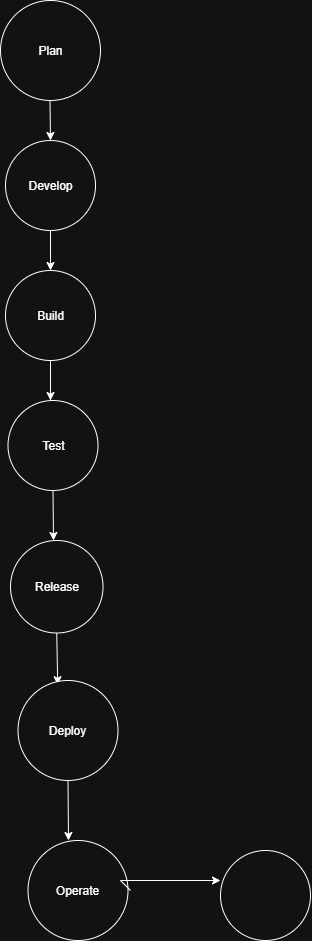

The diagram above was exported from draw.io. Its source (the exported page's mxGraphModel, read from the mxfile embedded in the PNG):
<mxGraphModel dx="1097" dy="592" grid="1" gridSize="10" guides="1" tooltips="1" connect="1" arrows="1" fold="1" page="1" pageScale="1" pageWidth="850" pageHeight="1100" math="0" shadow="0">
  <root>
    <mxCell id="0" />
    <mxCell id="1" parent="0" />
    <mxCell id="6dE4UNlv2IZHu3EcRe7r-1" value="Plan" style="ellipse;whiteSpace=wrap;html=1;aspect=fixed;" vertex="1" parent="1">
      <mxGeometry x="340" y="40" width="100" height="100" as="geometry" />
    </mxCell>
    <mxCell id="6dE4UNlv2IZHu3EcRe7r-2" value="" style="endArrow=classic;html=1;rounded=0;strokeColor=default;" edge="1" parent="1">
      <mxGeometry relative="1" as="geometry">
        <mxPoint x="389.5" y="140" as="sourcePoint" />
        <mxPoint x="390" y="180" as="targetPoint" />
        <Array as="points" />
      </mxGeometry>
    </mxCell>
    <mxCell id="6dE4UNlv2IZHu3EcRe7r-4" value="Develop" style="ellipse;whiteSpace=wrap;html=1;aspect=fixed;strokeColor=default;" vertex="1" parent="1">
      <mxGeometry x="345" y="180" width="90" height="90" as="geometry" />
    </mxCell>
    <mxCell id="6dE4UNlv2IZHu3EcRe7r-5" value="" style="endArrow=classic;html=1;rounded=0;exitX=0.5;exitY=1;exitDx=0;exitDy=0;" edge="1" parent="1" source="6dE4UNlv2IZHu3EcRe7r-4">
      <mxGeometry relative="1" as="geometry">
        <mxPoint x="350" y="230" as="sourcePoint" />
        <mxPoint x="390" y="310" as="targetPoint" />
      </mxGeometry>
    </mxCell>
    <mxCell id="6dE4UNlv2IZHu3EcRe7r-8" value="Build" style="ellipse;whiteSpace=wrap;html=1;aspect=fixed;" vertex="1" parent="1">
      <mxGeometry x="345" y="310" width="90" height="90" as="geometry" />
    </mxCell>
    <mxCell id="6dE4UNlv2IZHu3EcRe7r-9" value="" style="endArrow=classic;html=1;rounded=0;" edge="1" parent="1">
      <mxGeometry relative="1" as="geometry">
        <mxPoint x="390" y="460" as="sourcePoint" />
        <mxPoint x="390" y="440" as="targetPoint" />
        <Array as="points">
          <mxPoint x="390" y="400" />
        </Array>
      </mxGeometry>
    </mxCell>
    <mxCell id="6dE4UNlv2IZHu3EcRe7r-11" value="Test" style="ellipse;whiteSpace=wrap;html=1;aspect=fixed;" vertex="1" parent="1">
      <mxGeometry x="347.5" y="440" width="90" height="90" as="geometry" />
    </mxCell>
    <mxCell id="6dE4UNlv2IZHu3EcRe7r-13" value="" style="endArrow=classic;html=1;rounded=0;exitX=0.5;exitY=1;exitDx=0;exitDy=0;" edge="1" parent="1" source="6dE4UNlv2IZHu3EcRe7r-11">
      <mxGeometry relative="1" as="geometry">
        <mxPoint x="370" y="430" as="sourcePoint" />
        <mxPoint x="393" y="580" as="targetPoint" />
      </mxGeometry>
    </mxCell>
    <mxCell id="6dE4UNlv2IZHu3EcRe7r-15" value="Release" style="ellipse;whiteSpace=wrap;html=1;aspect=fixed;" vertex="1" parent="1">
      <mxGeometry x="350" y="580" width="92.5" height="92.5" as="geometry" />
    </mxCell>
    <mxCell id="6dE4UNlv2IZHu3EcRe7r-16" value="" style="endArrow=classic;html=1;rounded=0;exitX=0.5;exitY=1;exitDx=0;exitDy=0;entryX=0.397;entryY=0.042;entryDx=0;entryDy=0;entryPerimeter=0;" edge="1" parent="1" source="6dE4UNlv2IZHu3EcRe7r-15" target="6dE4UNlv2IZHu3EcRe7r-18">
      <mxGeometry relative="1" as="geometry">
        <mxPoint x="370" y="680" as="sourcePoint" />
        <mxPoint x="398" y="720" as="targetPoint" />
      </mxGeometry>
    </mxCell>
    <mxCell id="6dE4UNlv2IZHu3EcRe7r-18" value="Deploy" style="ellipse;whiteSpace=wrap;html=1;aspect=fixed;" vertex="1" parent="1">
      <mxGeometry x="357.5" y="720" width="100" height="100" as="geometry" />
    </mxCell>
    <mxCell id="6dE4UNlv2IZHu3EcRe7r-22" value="" style="endArrow=classic;html=1;rounded=0;exitX=0.5;exitY=1;exitDx=0;exitDy=0;" edge="1" parent="1" source="6dE4UNlv2IZHu3EcRe7r-18">
      <mxGeometry relative="1" as="geometry">
        <mxPoint x="370" y="960" as="sourcePoint" />
        <mxPoint x="408" y="880" as="targetPoint" />
      </mxGeometry>
    </mxCell>
    <mxCell id="6dE4UNlv2IZHu3EcRe7r-25" value="Operate" style="ellipse;whiteSpace=wrap;html=1;aspect=fixed;" vertex="1" parent="1">
      <mxGeometry x="367.5" y="880" width="100" height="100" as="geometry" />
    </mxCell>
    <mxCell id="6dE4UNlv2IZHu3EcRe7r-29" value="" style="endArrow=classic;html=1;rounded=0;" edge="1" parent="1">
      <mxGeometry relative="1" as="geometry">
        <mxPoint x="470" y="930" as="sourcePoint" />
        <mxPoint x="560" y="920" as="targetPoint" />
        <Array as="points">
          <mxPoint x="460" y="920" />
        </Array>
      </mxGeometry>
    </mxCell>
    <mxCell id="6dE4UNlv2IZHu3EcRe7r-31" value="" style="ellipse;whiteSpace=wrap;html=1;aspect=fixed;" vertex="1" parent="1">
      <mxGeometry x="560" y="890" width="90" height="90" as="geometry" />
    </mxCell>
  </root>
</mxGraphModel>